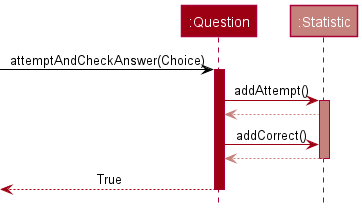

The diagram above was rendered by PlantUML. Its source (embedded in the PNG):
@startuml
!include style.puml

Participant ":Question" as question MODEL_COLOR
Participant ":Statistic" as statistic STATISTIC_COLOR

[-[USER_COLOR]> question : attemptAndCheckAnswer(Choice)
activate question MODEL_COLOR

question-[MODEL_COLOR]> statistic : addAttempt()
activate statistic STATISTIC_COLOR
statistic --[STATISTIC_COLOR]> question

question -[MODEL_COLOR]> statistic : addCorrect()
statistic --[STATISTIC_COLOR]> question
deactivate statistic

[<-[MODEL_COLOR]- question : True
deactivate question

@enduml